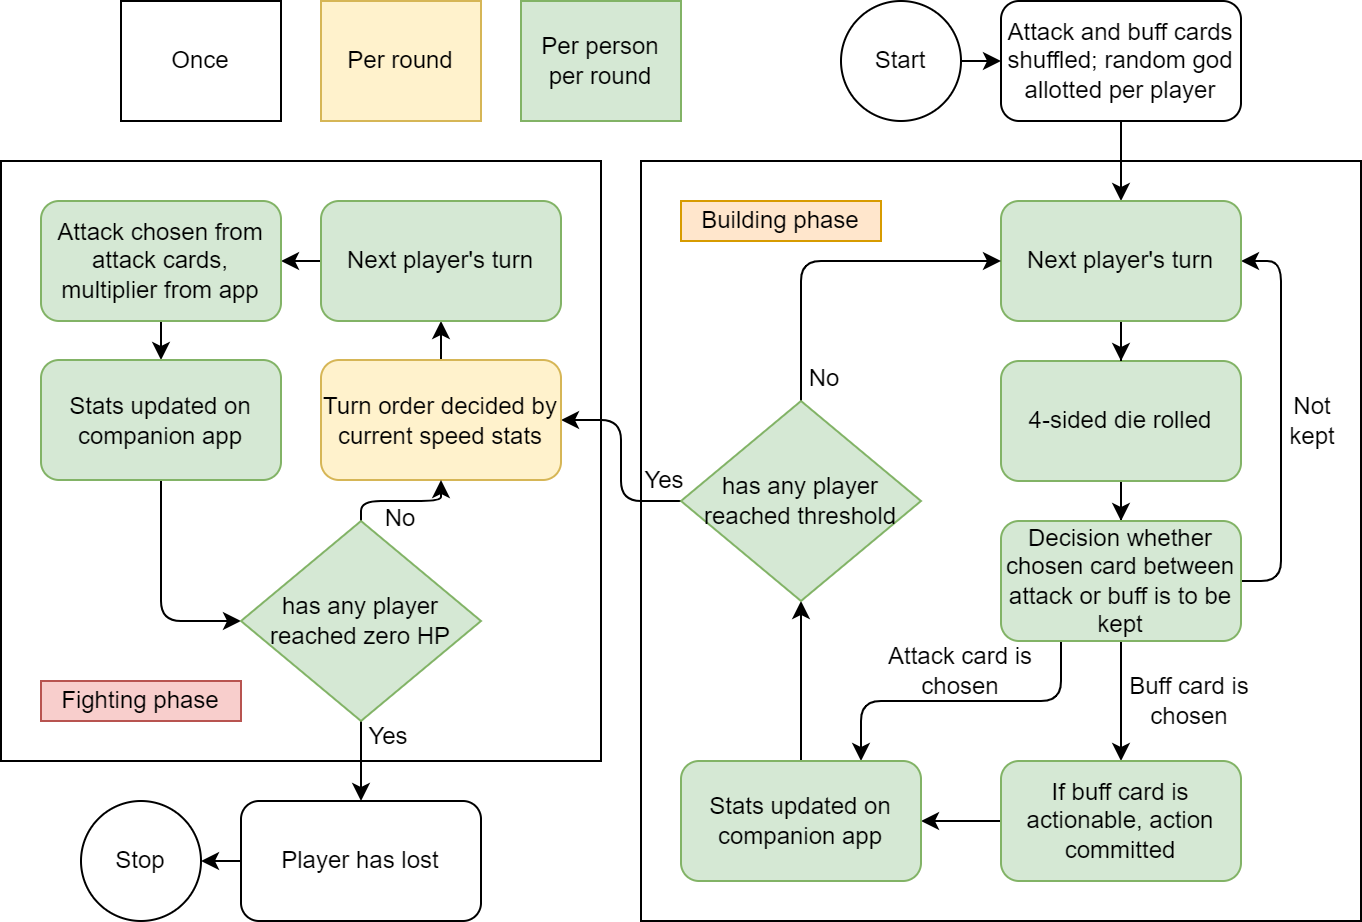

The diagram above was exported from draw.io. Its source (the exported page's mxGraphModel, read from the mxfile embedded in the PNG):
<mxGraphModel dx="654" dy="750" grid="1" gridSize="10" guides="1" tooltips="1" connect="1" arrows="1" fold="1" page="1" pageScale="1" pageWidth="827" pageHeight="1169" math="0" shadow="0">
  <root>
    <mxCell id="0" />
    <mxCell id="1" parent="0" />
    <mxCell id="X1x5L9Q3bAlLzXkv2CBf-70" value="" style="rounded=0;whiteSpace=wrap;html=1;fillColor=none;" parent="1" vertex="1">
      <mxGeometry x="40" y="420" width="300" height="300" as="geometry" />
    </mxCell>
    <mxCell id="X1x5L9Q3bAlLzXkv2CBf-51" value="" style="rounded=0;whiteSpace=wrap;html=1;fillColor=none;" parent="1" vertex="1">
      <mxGeometry x="360" y="420" width="360" height="380" as="geometry" />
    </mxCell>
    <mxCell id="X1x5L9Q3bAlLzXkv2CBf-53" style="edgeStyle=orthogonalEdgeStyle;rounded=1;orthogonalLoop=1;jettySize=auto;html=1;exitX=1;exitY=0.5;exitDx=0;exitDy=0;" parent="1" source="X1x5L9Q3bAlLzXkv2CBf-1" target="X1x5L9Q3bAlLzXkv2CBf-2" edge="1">
      <mxGeometry relative="1" as="geometry" />
    </mxCell>
    <mxCell id="X1x5L9Q3bAlLzXkv2CBf-1" value="Start" style="ellipse;whiteSpace=wrap;html=1;" parent="1" vertex="1">
      <mxGeometry x="460" y="340" width="60" height="60" as="geometry" />
    </mxCell>
    <mxCell id="X1x5L9Q3bAlLzXkv2CBf-23" style="edgeStyle=orthogonalEdgeStyle;rounded=0;orthogonalLoop=1;jettySize=auto;html=1;exitX=0.5;exitY=1;exitDx=0;exitDy=0;" parent="1" source="X1x5L9Q3bAlLzXkv2CBf-2" target="X1x5L9Q3bAlLzXkv2CBf-17" edge="1">
      <mxGeometry relative="1" as="geometry" />
    </mxCell>
    <mxCell id="X1x5L9Q3bAlLzXkv2CBf-2" value="Attack and buff cards shuffled; random god allotted per player" style="rounded=1;whiteSpace=wrap;html=1;" parent="1" vertex="1">
      <mxGeometry x="540" y="340" width="120" height="60" as="geometry" />
    </mxCell>
    <mxCell id="X1x5L9Q3bAlLzXkv2CBf-35" style="edgeStyle=orthogonalEdgeStyle;rounded=0;orthogonalLoop=1;jettySize=auto;html=1;exitX=0.5;exitY=1;exitDx=0;exitDy=0;" parent="1" source="X1x5L9Q3bAlLzXkv2CBf-6" target="X1x5L9Q3bAlLzXkv2CBf-12" edge="1">
      <mxGeometry relative="1" as="geometry" />
    </mxCell>
    <mxCell id="X1x5L9Q3bAlLzXkv2CBf-6" value="4-sided die rolled" style="rounded=1;whiteSpace=wrap;html=1;fillColor=#d5e8d4;strokeColor=#82b366;" parent="1" vertex="1">
      <mxGeometry x="540" y="520" width="120" height="60" as="geometry" />
    </mxCell>
    <mxCell id="X1x5L9Q3bAlLzXkv2CBf-36" style="edgeStyle=orthogonalEdgeStyle;rounded=1;orthogonalLoop=1;jettySize=auto;html=1;exitX=1;exitY=0.5;exitDx=0;exitDy=0;entryX=1;entryY=0.5;entryDx=0;entryDy=0;" parent="1" source="X1x5L9Q3bAlLzXkv2CBf-12" target="X1x5L9Q3bAlLzXkv2CBf-17" edge="1">
      <mxGeometry relative="1" as="geometry">
        <Array as="points">
          <mxPoint x="680" y="630" />
          <mxPoint x="680" y="470" />
        </Array>
      </mxGeometry>
    </mxCell>
    <mxCell id="X1x5L9Q3bAlLzXkv2CBf-48" style="edgeStyle=orthogonalEdgeStyle;rounded=0;orthogonalLoop=1;jettySize=auto;html=1;exitX=0.5;exitY=1;exitDx=0;exitDy=0;" parent="1" source="X1x5L9Q3bAlLzXkv2CBf-12" target="X1x5L9Q3bAlLzXkv2CBf-24" edge="1">
      <mxGeometry relative="1" as="geometry" />
    </mxCell>
    <mxCell id="X1x5L9Q3bAlLzXkv2CBf-50" style="edgeStyle=orthogonalEdgeStyle;rounded=1;orthogonalLoop=1;jettySize=auto;html=1;exitX=0.25;exitY=1;exitDx=0;exitDy=0;entryX=0.75;entryY=0;entryDx=0;entryDy=0;" parent="1" source="X1x5L9Q3bAlLzXkv2CBf-12" target="X1x5L9Q3bAlLzXkv2CBf-26" edge="1">
      <mxGeometry relative="1" as="geometry" />
    </mxCell>
    <mxCell id="X1x5L9Q3bAlLzXkv2CBf-12" value="Decision whether chosen card between attack or buff is to be kept" style="rounded=1;whiteSpace=wrap;html=1;fillColor=#d5e8d4;strokeColor=#82b366;" parent="1" vertex="1">
      <mxGeometry x="540" y="600" width="120" height="60" as="geometry" />
    </mxCell>
    <mxCell id="X1x5L9Q3bAlLzXkv2CBf-14" value="Buff card is chosen" style="text;html=1;strokeColor=none;fillColor=none;align=center;verticalAlign=middle;whiteSpace=wrap;rounded=0;" parent="1" vertex="1">
      <mxGeometry x="600" y="670" width="69" height="40" as="geometry" />
    </mxCell>
    <mxCell id="X1x5L9Q3bAlLzXkv2CBf-16" value="Attack card is chosen" style="text;html=1;strokeColor=none;fillColor=none;align=center;verticalAlign=middle;whiteSpace=wrap;rounded=0;" parent="1" vertex="1">
      <mxGeometry x="470" y="660" width="100" height="30" as="geometry" />
    </mxCell>
    <mxCell id="X1x5L9Q3bAlLzXkv2CBf-18" style="edgeStyle=orthogonalEdgeStyle;rounded=0;orthogonalLoop=1;jettySize=auto;html=1;exitX=0.5;exitY=1;exitDx=0;exitDy=0;" parent="1" source="X1x5L9Q3bAlLzXkv2CBf-17" target="X1x5L9Q3bAlLzXkv2CBf-6" edge="1">
      <mxGeometry relative="1" as="geometry" />
    </mxCell>
    <mxCell id="X1x5L9Q3bAlLzXkv2CBf-17" value="Next player's turn" style="rounded=1;whiteSpace=wrap;html=1;fillColor=#d5e8d4;strokeColor=#82b366;" parent="1" vertex="1">
      <mxGeometry x="540" y="440" width="120" height="60" as="geometry" />
    </mxCell>
    <mxCell id="X1x5L9Q3bAlLzXkv2CBf-22" value="Not kept" style="text;html=1;strokeColor=none;fillColor=none;align=center;verticalAlign=middle;whiteSpace=wrap;rounded=0;" parent="1" vertex="1">
      <mxGeometry x="677" y="535" width="38" height="30" as="geometry" />
    </mxCell>
    <mxCell id="X1x5L9Q3bAlLzXkv2CBf-41" style="edgeStyle=orthogonalEdgeStyle;rounded=0;orthogonalLoop=1;jettySize=auto;html=1;exitX=0;exitY=0.5;exitDx=0;exitDy=0;" parent="1" source="X1x5L9Q3bAlLzXkv2CBf-24" target="X1x5L9Q3bAlLzXkv2CBf-26" edge="1">
      <mxGeometry relative="1" as="geometry" />
    </mxCell>
    <mxCell id="X1x5L9Q3bAlLzXkv2CBf-24" value="If buff card is actionable, action committed" style="rounded=1;whiteSpace=wrap;html=1;fillColor=#d5e8d4;strokeColor=#82b366;" parent="1" vertex="1">
      <mxGeometry x="540" y="720" width="120" height="60" as="geometry" />
    </mxCell>
    <mxCell id="X1x5L9Q3bAlLzXkv2CBf-49" style="edgeStyle=orthogonalEdgeStyle;rounded=0;orthogonalLoop=1;jettySize=auto;html=1;exitX=0.5;exitY=0;exitDx=0;exitDy=0;" parent="1" source="X1x5L9Q3bAlLzXkv2CBf-26" target="X1x5L9Q3bAlLzXkv2CBf-43" edge="1">
      <mxGeometry relative="1" as="geometry" />
    </mxCell>
    <mxCell id="X1x5L9Q3bAlLzXkv2CBf-26" value="Stats updated on companion app" style="rounded=1;whiteSpace=wrap;html=1;fillColor=#d5e8d4;strokeColor=#82b366;" parent="1" vertex="1">
      <mxGeometry x="380" y="720" width="120" height="60" as="geometry" />
    </mxCell>
    <mxCell id="X1x5L9Q3bAlLzXkv2CBf-45" style="edgeStyle=orthogonalEdgeStyle;rounded=1;orthogonalLoop=1;jettySize=auto;html=1;exitX=0.5;exitY=0;exitDx=0;exitDy=0;entryX=0;entryY=0.5;entryDx=0;entryDy=0;" parent="1" source="X1x5L9Q3bAlLzXkv2CBf-43" target="X1x5L9Q3bAlLzXkv2CBf-17" edge="1">
      <mxGeometry relative="1" as="geometry" />
    </mxCell>
    <mxCell id="X1x5L9Q3bAlLzXkv2CBf-62" style="edgeStyle=orthogonalEdgeStyle;rounded=1;orthogonalLoop=1;jettySize=auto;html=1;exitX=0;exitY=0.5;exitDx=0;exitDy=0;" parent="1" source="X1x5L9Q3bAlLzXkv2CBf-43" target="X1x5L9Q3bAlLzXkv2CBf-54" edge="1">
      <mxGeometry relative="1" as="geometry" />
    </mxCell>
    <mxCell id="X1x5L9Q3bAlLzXkv2CBf-43" value="has any player reached threshold" style="rhombus;whiteSpace=wrap;html=1;fillColor=#d5e8d4;strokeColor=#82b366;" parent="1" vertex="1">
      <mxGeometry x="380" y="540" width="120" height="100" as="geometry" />
    </mxCell>
    <mxCell id="X1x5L9Q3bAlLzXkv2CBf-47" value="No" style="text;html=1;strokeColor=none;fillColor=none;align=center;verticalAlign=middle;whiteSpace=wrap;rounded=0;" parent="1" vertex="1">
      <mxGeometry x="437" y="514" width="30" height="30" as="geometry" />
    </mxCell>
    <mxCell id="X1x5L9Q3bAlLzXkv2CBf-52" value="Building phase" style="rounded=0;whiteSpace=wrap;html=1;fillColor=#ffe6cc;strokeColor=#d79b00;" parent="1" vertex="1">
      <mxGeometry x="380" y="440" width="100" height="20" as="geometry" />
    </mxCell>
    <mxCell id="X1x5L9Q3bAlLzXkv2CBf-63" style="edgeStyle=orthogonalEdgeStyle;rounded=1;orthogonalLoop=1;jettySize=auto;html=1;exitX=0.5;exitY=0;exitDx=0;exitDy=0;" parent="1" source="X1x5L9Q3bAlLzXkv2CBf-54" target="X1x5L9Q3bAlLzXkv2CBf-58" edge="1">
      <mxGeometry relative="1" as="geometry" />
    </mxCell>
    <mxCell id="X1x5L9Q3bAlLzXkv2CBf-54" value="Turn order decided by current speed stats" style="rounded=1;whiteSpace=wrap;html=1;fillColor=#fff2cc;strokeColor=#d6b656;" parent="1" vertex="1">
      <mxGeometry x="200" y="519.5" width="120" height="60" as="geometry" />
    </mxCell>
    <mxCell id="X1x5L9Q3bAlLzXkv2CBf-55" value="Per round" style="rounded=0;whiteSpace=wrap;html=1;fillColor=#fff2cc;strokeColor=#d6b656;" parent="1" vertex="1">
      <mxGeometry x="200" y="340" width="80" height="60" as="geometry" />
    </mxCell>
    <mxCell id="X1x5L9Q3bAlLzXkv2CBf-56" value="Per person per round" style="rounded=0;whiteSpace=wrap;html=1;fillColor=#d5e8d4;strokeColor=#82b366;" parent="1" vertex="1">
      <mxGeometry x="300" y="340" width="80" height="60" as="geometry" />
    </mxCell>
    <mxCell id="X1x5L9Q3bAlLzXkv2CBf-57" value="Once" style="rounded=0;whiteSpace=wrap;html=1;fillColor=default;" parent="1" vertex="1">
      <mxGeometry x="100" y="340" width="80" height="60" as="geometry" />
    </mxCell>
    <mxCell id="X1x5L9Q3bAlLzXkv2CBf-64" style="edgeStyle=orthogonalEdgeStyle;rounded=1;orthogonalLoop=1;jettySize=auto;html=1;exitX=0;exitY=0.5;exitDx=0;exitDy=0;" parent="1" source="X1x5L9Q3bAlLzXkv2CBf-58" target="X1x5L9Q3bAlLzXkv2CBf-59" edge="1">
      <mxGeometry relative="1" as="geometry" />
    </mxCell>
    <mxCell id="X1x5L9Q3bAlLzXkv2CBf-58" value="Next player's turn" style="rounded=1;whiteSpace=wrap;html=1;fillColor=#d5e8d4;strokeColor=#82b366;" parent="1" vertex="1">
      <mxGeometry x="200" y="440" width="120" height="60" as="geometry" />
    </mxCell>
    <mxCell id="X1x5L9Q3bAlLzXkv2CBf-65" style="edgeStyle=orthogonalEdgeStyle;rounded=1;orthogonalLoop=1;jettySize=auto;html=1;exitX=0.5;exitY=1;exitDx=0;exitDy=0;" parent="1" source="X1x5L9Q3bAlLzXkv2CBf-59" target="X1x5L9Q3bAlLzXkv2CBf-60" edge="1">
      <mxGeometry relative="1" as="geometry" />
    </mxCell>
    <mxCell id="X1x5L9Q3bAlLzXkv2CBf-59" value="Attack chosen from attack cards, multiplier from app" style="rounded=1;whiteSpace=wrap;html=1;fillColor=#d5e8d4;strokeColor=#82b366;" parent="1" vertex="1">
      <mxGeometry x="60" y="440" width="120" height="60" as="geometry" />
    </mxCell>
    <mxCell id="X1x5L9Q3bAlLzXkv2CBf-74" style="edgeStyle=orthogonalEdgeStyle;rounded=1;orthogonalLoop=1;jettySize=auto;html=1;exitX=0.5;exitY=1;exitDx=0;exitDy=0;entryX=0;entryY=0.5;entryDx=0;entryDy=0;" parent="1" source="X1x5L9Q3bAlLzXkv2CBf-60" target="X1x5L9Q3bAlLzXkv2CBf-61" edge="1">
      <mxGeometry relative="1" as="geometry" />
    </mxCell>
    <mxCell id="X1x5L9Q3bAlLzXkv2CBf-60" value="Stats updated on companion app" style="rounded=1;whiteSpace=wrap;html=1;fillColor=#d5e8d4;strokeColor=#82b366;" parent="1" vertex="1">
      <mxGeometry x="60" y="519.5" width="120" height="60" as="geometry" />
    </mxCell>
    <mxCell id="X1x5L9Q3bAlLzXkv2CBf-68" style="edgeStyle=orthogonalEdgeStyle;rounded=1;orthogonalLoop=1;jettySize=auto;html=1;exitX=0.5;exitY=1;exitDx=0;exitDy=0;" parent="1" source="X1x5L9Q3bAlLzXkv2CBf-61" target="X1x5L9Q3bAlLzXkv2CBf-67" edge="1">
      <mxGeometry relative="1" as="geometry" />
    </mxCell>
    <mxCell id="wuMwt1slzMAKGnHb_PhE-1" style="edgeStyle=orthogonalEdgeStyle;rounded=1;orthogonalLoop=1;jettySize=auto;html=1;exitX=0.5;exitY=0;exitDx=0;exitDy=0;entryX=0.5;entryY=1;entryDx=0;entryDy=0;" parent="1" source="X1x5L9Q3bAlLzXkv2CBf-61" target="X1x5L9Q3bAlLzXkv2CBf-54" edge="1">
      <mxGeometry relative="1" as="geometry">
        <Array as="points">
          <mxPoint x="220" y="590" />
          <mxPoint x="260" y="590" />
        </Array>
      </mxGeometry>
    </mxCell>
    <mxCell id="X1x5L9Q3bAlLzXkv2CBf-61" value="has any player reached zero HP" style="rhombus;whiteSpace=wrap;html=1;fillColor=#d5e8d4;strokeColor=#82b366;" parent="1" vertex="1">
      <mxGeometry x="160" y="600" width="120" height="100" as="geometry" />
    </mxCell>
    <mxCell id="X1x5L9Q3bAlLzXkv2CBf-77" style="edgeStyle=orthogonalEdgeStyle;rounded=1;orthogonalLoop=1;jettySize=auto;html=1;exitX=0;exitY=0.5;exitDx=0;exitDy=0;" parent="1" source="X1x5L9Q3bAlLzXkv2CBf-67" target="X1x5L9Q3bAlLzXkv2CBf-76" edge="1">
      <mxGeometry relative="1" as="geometry" />
    </mxCell>
    <mxCell id="X1x5L9Q3bAlLzXkv2CBf-67" value="Player has lost" style="rounded=1;whiteSpace=wrap;html=1;fillColor=default;" parent="1" vertex="1">
      <mxGeometry x="160" y="740" width="120" height="60" as="geometry" />
    </mxCell>
    <mxCell id="X1x5L9Q3bAlLzXkv2CBf-72" value="Fighting phase" style="rounded=0;whiteSpace=wrap;html=1;fillColor=#f8cecc;strokeColor=#b85450;" parent="1" vertex="1">
      <mxGeometry x="60" y="680" width="100" height="20" as="geometry" />
    </mxCell>
    <mxCell id="X1x5L9Q3bAlLzXkv2CBf-76" value="Stop" style="ellipse;whiteSpace=wrap;html=1;fillColor=default;" parent="1" vertex="1">
      <mxGeometry x="80" y="740" width="60" height="60" as="geometry" />
    </mxCell>
    <mxCell id="wuMwt1slzMAKGnHb_PhE-2" value="Yes" style="text;html=1;strokeColor=none;fillColor=none;align=center;verticalAlign=middle;whiteSpace=wrap;rounded=0;" parent="1" vertex="1">
      <mxGeometry x="357" y="565" width="30" height="30" as="geometry" />
    </mxCell>
    <mxCell id="wuMwt1slzMAKGnHb_PhE-3" value="No" style="text;html=1;strokeColor=none;fillColor=none;align=center;verticalAlign=middle;whiteSpace=wrap;rounded=0;" parent="1" vertex="1">
      <mxGeometry x="225" y="584" width="30" height="30" as="geometry" />
    </mxCell>
    <mxCell id="wuMwt1slzMAKGnHb_PhE-4" value="Yes" style="text;html=1;strokeColor=none;fillColor=none;align=center;verticalAlign=middle;whiteSpace=wrap;rounded=0;" parent="1" vertex="1">
      <mxGeometry x="219" y="693" width="30" height="30" as="geometry" />
    </mxCell>
  </root>
</mxGraphModel>